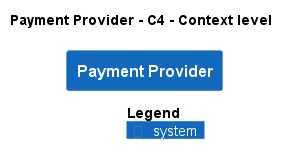

The diagram above was rendered by PlantUML. Its source (embedded in the PNG):
@startuml
!pragma layout smetana
!include ..\..\.c4s\C4_Context.puml

AddElementTag("state:new", $bgColor=green, $fontColor=#ffffff, $borderColor=green, $shadowing="False")
AddElementTag("state:changed", $bgColor=orange, $fontColor=#ffffff, $borderColor=orange, $shadowing="False")
AddElementTag("state:removed", $bgColor=red, $fontColor=#ffffff, $borderColor=red, $shadowing="False")

AddRelTag("state:new", $textColor=green, $lineColor=green)
AddRelTag("state:changed", $textColor=orange, $lineColor=orange)
AddRelTag("state:removed", $textColor=red, $lineColor=red)

SHOW_PERSON_PORTRAIT()
LAYOUT_TOP_DOWN()

skinparam linetype polyline

title Payment Provider - C4 - Context level

System(ECommercePlatform.SoftwareSystems.PaymentProvider, "Payment Provider", "")



SHOW_LEGEND()
@enduml